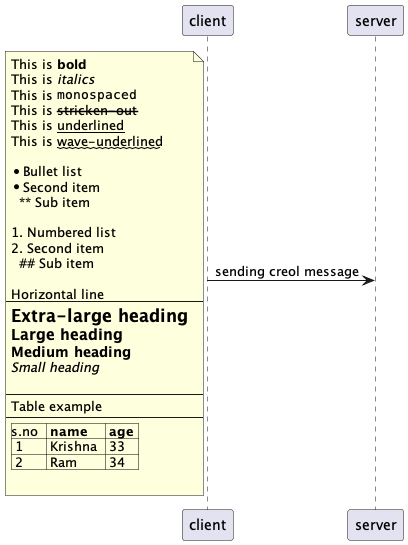

The diagram above was rendered by PlantUML. Its source (embedded in the PNG):
@startuml

client -> server: sending creol message

note left
  This is **bold**
  This is //italics//
  This is ""monospaced""
  This is --stricken-out--
  This is __underlined__
  This is ~~wave-underlined~~

  * Bullet list
  * Second item
    ** Sub item

  # Numbered list
  # Second item
    ## Sub item

  Horizontal line
  ----
  = Extra-large heading
  == Large heading
  === Medium heading
  ==== Small heading

  ---
  Table example
  ---
  |s.no  |= name |= age |
  | 1 | Krishna  | 33   |
  | 2 | Ram      | 34   |

end note

@enduml